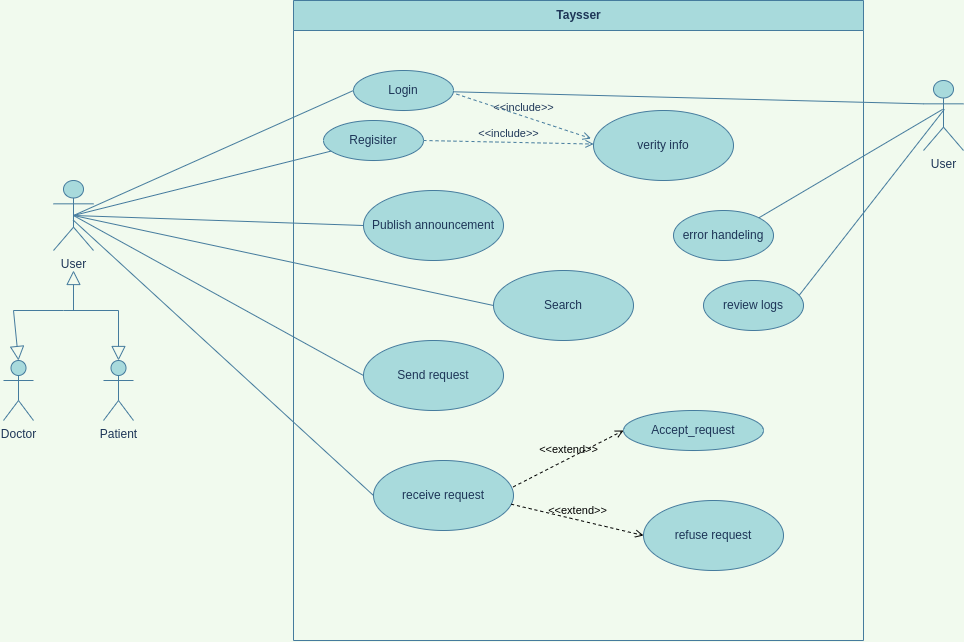

The diagram above was exported from draw.io. Its source (the exported page's mxGraphModel, read from the mxfile embedded in the PNG):
<mxGraphModel dx="1185" dy="732" grid="1" gridSize="10" guides="1" tooltips="1" connect="1" arrows="1" fold="1" page="1" pageScale="1" pageWidth="3300" pageHeight="4681" background="#F1FAEE" math="0" shadow="0">
  <root>
    <mxCell id="0" />
    <mxCell id="1" parent="0" />
    <mxCell id="Wfl1QuXrTU0DvNLlHVn4-1" value="Taysser" style="swimlane;fontStyle=1;align=center;horizontal=1;startSize=30;collapsible=0;html=1;fillColor=#A8DADC;strokeColor=#457B9D;fontColor=#1D3557;" parent="1" vertex="1">
      <mxGeometry x="360" y="60" width="570" height="640" as="geometry" />
    </mxCell>
    <mxCell id="Wfl1QuXrTU0DvNLlHVn4-5" value="Login" style="ellipse;whiteSpace=wrap;html=1;fillColor=#A8DADC;strokeColor=#457B9D;fontColor=#1D3557;" parent="Wfl1QuXrTU0DvNLlHVn4-1" vertex="1">
      <mxGeometry x="60" y="70" width="100" height="40" as="geometry" />
    </mxCell>
    <mxCell id="Wfl1QuXrTU0DvNLlHVn4-6" value="Publish announcement" style="ellipse;whiteSpace=wrap;html=1;fillColor=#A8DADC;strokeColor=#457B9D;fontColor=#1D3557;" parent="Wfl1QuXrTU0DvNLlHVn4-1" vertex="1">
      <mxGeometry x="70" y="190" width="140" height="70" as="geometry" />
    </mxCell>
    <mxCell id="Wfl1QuXrTU0DvNLlHVn4-7" value="Search" style="ellipse;whiteSpace=wrap;html=1;fillColor=#A8DADC;strokeColor=#457B9D;fontColor=#1D3557;" parent="Wfl1QuXrTU0DvNLlHVn4-1" vertex="1">
      <mxGeometry x="200" y="270" width="140" height="70" as="geometry" />
    </mxCell>
    <mxCell id="Wfl1QuXrTU0DvNLlHVn4-8" value="Send request" style="ellipse;whiteSpace=wrap;html=1;fillColor=#A8DADC;strokeColor=#457B9D;fontColor=#1D3557;" parent="Wfl1QuXrTU0DvNLlHVn4-1" vertex="1">
      <mxGeometry x="70" y="340" width="140" height="70" as="geometry" />
    </mxCell>
    <mxCell id="Wfl1QuXrTU0DvNLlHVn4-9" value="refuse request" style="ellipse;whiteSpace=wrap;html=1;fillColor=#A8DADC;strokeColor=#457B9D;fontColor=#1D3557;" parent="Wfl1QuXrTU0DvNLlHVn4-1" vertex="1">
      <mxGeometry x="350" y="500" width="140" height="70" as="geometry" />
    </mxCell>
    <mxCell id="Wfl1QuXrTU0DvNLlHVn4-10" value="Regisiter" style="ellipse;whiteSpace=wrap;html=1;fillColor=#A8DADC;strokeColor=#457B9D;fontColor=#1D3557;" parent="Wfl1QuXrTU0DvNLlHVn4-1" vertex="1">
      <mxGeometry x="30" y="120" width="100" height="40" as="geometry" />
    </mxCell>
    <mxCell id="Wfl1QuXrTU0DvNLlHVn4-12" value="verity info" style="ellipse;whiteSpace=wrap;html=1;fillColor=#A8DADC;strokeColor=#457B9D;fontColor=#1D3557;" parent="Wfl1QuXrTU0DvNLlHVn4-1" vertex="1">
      <mxGeometry x="300" y="110" width="140" height="70" as="geometry" />
    </mxCell>
    <mxCell id="Wfl1QuXrTU0DvNLlHVn4-17" value="Accept_request" style="ellipse;whiteSpace=wrap;html=1;fillColor=#A8DADC;strokeColor=#457B9D;fontColor=#1D3557;" parent="Wfl1QuXrTU0DvNLlHVn4-1" vertex="1">
      <mxGeometry x="330" y="410" width="140" height="40" as="geometry" />
    </mxCell>
    <mxCell id="Wfl1QuXrTU0DvNLlHVn4-34" value="&amp;lt;&amp;lt;include&amp;gt;&amp;gt;" style="edgeStyle=none;html=1;endArrow=open;verticalAlign=bottom;dashed=1;labelBackgroundColor=none;rounded=0;exitX=1.03;exitY=0.59;exitDx=0;exitDy=0;exitPerimeter=0;entryX=-0.018;entryY=0.4;entryDx=0;entryDy=0;strokeColor=#457B9D;fontColor=#1D3557;entryPerimeter=0;" parent="Wfl1QuXrTU0DvNLlHVn4-1" source="Wfl1QuXrTU0DvNLlHVn4-5" target="Wfl1QuXrTU0DvNLlHVn4-12" edge="1">
      <mxGeometry width="160" relative="1" as="geometry">
        <mxPoint x="190" y="120" as="sourcePoint" />
        <mxPoint x="350" y="120" as="targetPoint" />
      </mxGeometry>
    </mxCell>
    <mxCell id="vx4-SlaXy3jWXxvG1l1z-6" value="receive request" style="ellipse;whiteSpace=wrap;html=1;fillColor=#A8DADC;strokeColor=#457B9D;fontColor=#1D3557;" vertex="1" parent="Wfl1QuXrTU0DvNLlHVn4-1">
      <mxGeometry x="80" y="460" width="140" height="70" as="geometry" />
    </mxCell>
    <mxCell id="vx4-SlaXy3jWXxvG1l1z-7" value="&amp;lt;&amp;lt;extend&amp;gt;&amp;gt;" style="html=1;verticalAlign=bottom;labelBackgroundColor=none;endArrow=open;endFill=0;dashed=1;rounded=0;exitX=0.998;exitY=0.377;exitDx=0;exitDy=0;exitPerimeter=0;entryX=0;entryY=0.5;entryDx=0;entryDy=0;" edge="1" parent="Wfl1QuXrTU0DvNLlHVn4-1" source="vx4-SlaXy3jWXxvG1l1z-6" target="Wfl1QuXrTU0DvNLlHVn4-17">
      <mxGeometry width="160" relative="1" as="geometry">
        <mxPoint x="210" y="470" as="sourcePoint" />
        <mxPoint x="310" y="460" as="targetPoint" />
      </mxGeometry>
    </mxCell>
    <mxCell id="vx4-SlaXy3jWXxvG1l1z-8" value="&amp;lt;&amp;lt;extend&amp;gt;&amp;gt;" style="html=1;verticalAlign=bottom;labelBackgroundColor=none;endArrow=open;endFill=0;dashed=1;rounded=0;exitX=0.983;exitY=0.624;exitDx=0;exitDy=0;exitPerimeter=0;entryX=0;entryY=0.5;entryDx=0;entryDy=0;" edge="1" parent="Wfl1QuXrTU0DvNLlHVn4-1" source="vx4-SlaXy3jWXxvG1l1z-6" target="Wfl1QuXrTU0DvNLlHVn4-9">
      <mxGeometry width="160" relative="1" as="geometry">
        <mxPoint x="229.72000000000003" y="496.3900000000001" as="sourcePoint" />
        <mxPoint x="340.00000000000455" y="440" as="targetPoint" />
      </mxGeometry>
    </mxCell>
    <mxCell id="vx4-SlaXy3jWXxvG1l1z-3" value="&amp;lt;&amp;lt;include&amp;gt;&amp;gt;" style="edgeStyle=none;html=1;endArrow=open;verticalAlign=bottom;dashed=1;labelBackgroundColor=none;rounded=0;exitX=1;exitY=0.5;exitDx=0;exitDy=0;strokeColor=#457B9D;fontColor=#1D3557;" edge="1" parent="Wfl1QuXrTU0DvNLlHVn4-1" source="Wfl1QuXrTU0DvNLlHVn4-10" target="Wfl1QuXrTU0DvNLlHVn4-12">
      <mxGeometry width="160" relative="1" as="geometry">
        <mxPoint x="136" y="113" as="sourcePoint" />
        <mxPoint x="330.2568848375595" y="170.37469546413854" as="targetPoint" />
      </mxGeometry>
    </mxCell>
    <mxCell id="vx4-SlaXy3jWXxvG1l1z-12" value="error handeling" style="ellipse;whiteSpace=wrap;html=1;fillColor=#A8DADC;strokeColor=#457B9D;fontColor=#1D3557;" vertex="1" parent="Wfl1QuXrTU0DvNLlHVn4-1">
      <mxGeometry x="380" y="210" width="100" height="50" as="geometry" />
    </mxCell>
    <mxCell id="vx4-SlaXy3jWXxvG1l1z-15" value="review logs" style="ellipse;whiteSpace=wrap;html=1;fillColor=#A8DADC;strokeColor=#457B9D;fontColor=#1D3557;" vertex="1" parent="Wfl1QuXrTU0DvNLlHVn4-1">
      <mxGeometry x="410" y="280" width="100" height="50" as="geometry" />
    </mxCell>
    <mxCell id="Wfl1QuXrTU0DvNLlHVn4-19" value="User" style="shape=umlActor;html=1;verticalLabelPosition=bottom;verticalAlign=top;align=center;fillColor=#A8DADC;strokeColor=#457B9D;fontColor=#1D3557;" parent="1" vertex="1">
      <mxGeometry x="120" y="240" width="40" height="70" as="geometry" />
    </mxCell>
    <mxCell id="Wfl1QuXrTU0DvNLlHVn4-22" value="" style="edgeStyle=none;html=1;endArrow=none;verticalAlign=bottom;rounded=0;exitX=0.5;exitY=0.5;exitDx=0;exitDy=0;exitPerimeter=0;entryX=0;entryY=0.5;entryDx=0;entryDy=0;labelBackgroundColor=#F1FAEE;strokeColor=#457B9D;fontColor=#1D3557;" parent="1" source="Wfl1QuXrTU0DvNLlHVn4-19" target="Wfl1QuXrTU0DvNLlHVn4-5" edge="1">
      <mxGeometry width="160" relative="1" as="geometry">
        <mxPoint x="260" y="170" as="sourcePoint" />
        <mxPoint x="420" y="170" as="targetPoint" />
      </mxGeometry>
    </mxCell>
    <mxCell id="Wfl1QuXrTU0DvNLlHVn4-23" value="" style="edgeStyle=none;html=1;endArrow=none;verticalAlign=bottom;rounded=0;exitX=0.5;exitY=0.5;exitDx=0;exitDy=0;exitPerimeter=0;entryX=0;entryY=0.5;entryDx=0;entryDy=0;labelBackgroundColor=#F1FAEE;strokeColor=#457B9D;fontColor=#1D3557;" parent="1" source="Wfl1QuXrTU0DvNLlHVn4-19" target="Wfl1QuXrTU0DvNLlHVn4-6" edge="1">
      <mxGeometry width="160" relative="1" as="geometry">
        <mxPoint x="180" y="320" as="sourcePoint" />
        <mxPoint x="340" y="320" as="targetPoint" />
      </mxGeometry>
    </mxCell>
    <mxCell id="Wfl1QuXrTU0DvNLlHVn4-24" value="" style="edgeStyle=none;html=1;endArrow=none;verticalAlign=bottom;rounded=0;exitX=0.5;exitY=0.5;exitDx=0;exitDy=0;exitPerimeter=0;entryX=0;entryY=0.5;entryDx=0;entryDy=0;labelBackgroundColor=#F1FAEE;strokeColor=#457B9D;fontColor=#1D3557;" parent="1" source="Wfl1QuXrTU0DvNLlHVn4-19" target="Wfl1QuXrTU0DvNLlHVn4-7" edge="1">
      <mxGeometry width="160" relative="1" as="geometry">
        <mxPoint x="240" y="370" as="sourcePoint" />
        <mxPoint x="400" y="370" as="targetPoint" />
      </mxGeometry>
    </mxCell>
    <mxCell id="Wfl1QuXrTU0DvNLlHVn4-25" value="" style="edgeStyle=none;html=1;endArrow=none;verticalAlign=bottom;rounded=0;exitX=0.5;exitY=0.5;exitDx=0;exitDy=0;exitPerimeter=0;entryX=0;entryY=0.5;entryDx=0;entryDy=0;labelBackgroundColor=#F1FAEE;strokeColor=#457B9D;fontColor=#1D3557;" parent="1" source="Wfl1QuXrTU0DvNLlHVn4-19" target="Wfl1QuXrTU0DvNLlHVn4-8" edge="1">
      <mxGeometry width="160" relative="1" as="geometry">
        <mxPoint x="280" y="400" as="sourcePoint" />
        <mxPoint x="440" y="400" as="targetPoint" />
      </mxGeometry>
    </mxCell>
    <mxCell id="Wfl1QuXrTU0DvNLlHVn4-37" value="Doctor" style="shape=umlActor;html=1;verticalLabelPosition=bottom;verticalAlign=top;align=center;fillColor=#A8DADC;strokeColor=#457B9D;fontColor=#1D3557;" parent="1" vertex="1">
      <mxGeometry x="70" y="420" width="30" height="60" as="geometry" />
    </mxCell>
    <mxCell id="Wfl1QuXrTU0DvNLlHVn4-38" value="Patient" style="shape=umlActor;html=1;verticalLabelPosition=bottom;verticalAlign=top;align=center;fillColor=#A8DADC;strokeColor=#457B9D;fontColor=#1D3557;" parent="1" vertex="1">
      <mxGeometry x="170" y="420" width="30" height="60" as="geometry" />
    </mxCell>
    <mxCell id="Wfl1QuXrTU0DvNLlHVn4-39" value="" style="edgeStyle=none;html=1;endArrow=block;endFill=0;endSize=12;verticalAlign=bottom;rounded=0;entryX=0.5;entryY=0;entryDx=0;entryDy=0;entryPerimeter=0;labelBackgroundColor=#F1FAEE;strokeColor=#457B9D;fontColor=#1D3557;" parent="1" target="Wfl1QuXrTU0DvNLlHVn4-38" edge="1">
      <mxGeometry width="160" relative="1" as="geometry">
        <mxPoint x="130" y="370" as="sourcePoint" />
        <mxPoint x="300" y="400" as="targetPoint" />
        <Array as="points">
          <mxPoint x="185" y="370" />
        </Array>
      </mxGeometry>
    </mxCell>
    <mxCell id="Wfl1QuXrTU0DvNLlHVn4-40" value="" style="edgeStyle=none;html=1;endArrow=block;endFill=0;endSize=12;verticalAlign=bottom;rounded=0;entryX=0.5;entryY=0;entryDx=0;entryDy=0;entryPerimeter=0;labelBackgroundColor=#F1FAEE;strokeColor=#457B9D;fontColor=#1D3557;" parent="1" target="Wfl1QuXrTU0DvNLlHVn4-37" edge="1">
      <mxGeometry width="160" relative="1" as="geometry">
        <mxPoint x="130" y="370" as="sourcePoint" />
        <mxPoint x="220" y="360" as="targetPoint" />
        <Array as="points">
          <mxPoint x="80" y="370" />
        </Array>
      </mxGeometry>
    </mxCell>
    <mxCell id="Wfl1QuXrTU0DvNLlHVn4-42" value="" style="edgeStyle=none;html=1;endArrow=block;endFill=0;endSize=12;verticalAlign=bottom;rounded=0;labelBackgroundColor=#F1FAEE;strokeColor=#457B9D;fontColor=#1D3557;" parent="1" edge="1">
      <mxGeometry width="160" relative="1" as="geometry">
        <mxPoint x="140" y="370" as="sourcePoint" />
        <mxPoint x="140" y="330" as="targetPoint" />
      </mxGeometry>
    </mxCell>
    <mxCell id="vx4-SlaXy3jWXxvG1l1z-2" value="" style="edgeStyle=none;html=1;endArrow=none;verticalAlign=bottom;rounded=0;exitX=0.5;exitY=0.5;exitDx=0;exitDy=0;exitPerimeter=0;labelBackgroundColor=#F1FAEE;strokeColor=#457B9D;fontColor=#1D3557;" edge="1" parent="1" source="Wfl1QuXrTU0DvNLlHVn4-19" target="Wfl1QuXrTU0DvNLlHVn4-10">
      <mxGeometry width="160" relative="1" as="geometry">
        <mxPoint x="150" y="285.0000000000001" as="sourcePoint" />
        <mxPoint x="370.00000000000045" y="144.9999999999999" as="targetPoint" />
      </mxGeometry>
    </mxCell>
    <mxCell id="vx4-SlaXy3jWXxvG1l1z-5" value="" style="edgeStyle=none;html=1;endArrow=none;verticalAlign=bottom;rounded=0;exitX=0.492;exitY=0.565;exitDx=0;exitDy=0;exitPerimeter=0;labelBackgroundColor=#F1FAEE;strokeColor=#457B9D;fontColor=#1D3557;entryX=0;entryY=0.5;entryDx=0;entryDy=0;" edge="1" parent="1" source="Wfl1QuXrTU0DvNLlHVn4-19" target="vx4-SlaXy3jWXxvG1l1z-6">
      <mxGeometry width="160" relative="1" as="geometry">
        <mxPoint x="150" y="285.0000000000001" as="sourcePoint" />
        <mxPoint x="480" y="540" as="targetPoint" />
      </mxGeometry>
    </mxCell>
    <mxCell id="vx4-SlaXy3jWXxvG1l1z-9" value="User" style="shape=umlActor;html=1;verticalLabelPosition=bottom;verticalAlign=top;align=center;fillColor=#A8DADC;strokeColor=#457B9D;fontColor=#1D3557;" vertex="1" parent="1">
      <mxGeometry x="990" y="140" width="40" height="70" as="geometry" />
    </mxCell>
    <mxCell id="vx4-SlaXy3jWXxvG1l1z-11" value="" style="edgeStyle=none;html=1;endArrow=none;verticalAlign=bottom;rounded=0;entryX=0;entryY=0.3333333333333333;entryDx=0;entryDy=0;labelBackgroundColor=#F1FAEE;strokeColor=#457B9D;fontColor=#1D3557;entryPerimeter=0;" edge="1" parent="1" source="Wfl1QuXrTU0DvNLlHVn4-5" target="vx4-SlaXy3jWXxvG1l1z-9">
      <mxGeometry width="160" relative="1" as="geometry">
        <mxPoint x="570" y="69.99999999999989" as="sourcePoint" />
        <mxPoint x="990" y="160" as="targetPoint" />
      </mxGeometry>
    </mxCell>
    <mxCell id="vx4-SlaXy3jWXxvG1l1z-14" value="" style="edgeStyle=none;html=1;endArrow=none;verticalAlign=bottom;rounded=0;entryX=0.479;entryY=0.412;entryDx=0;entryDy=0;labelBackgroundColor=#F1FAEE;strokeColor=#457B9D;fontColor=#1D3557;entryPerimeter=0;exitX=1;exitY=0;exitDx=0;exitDy=0;" edge="1" parent="1" source="vx4-SlaXy3jWXxvG1l1z-12" target="vx4-SlaXy3jWXxvG1l1z-9">
      <mxGeometry width="160" relative="1" as="geometry">
        <mxPoint x="529.8975870458091" y="161.27942530886673" as="sourcePoint" />
        <mxPoint x="1000" y="173.33333333333326" as="targetPoint" />
      </mxGeometry>
    </mxCell>
    <mxCell id="vx4-SlaXy3jWXxvG1l1z-16" value="" style="edgeStyle=none;html=1;endArrow=none;verticalAlign=bottom;rounded=0;entryX=0.521;entryY=0.412;entryDx=0;entryDy=0;labelBackgroundColor=#F1FAEE;strokeColor=#457B9D;fontColor=#1D3557;entryPerimeter=0;exitX=0.958;exitY=0.293;exitDx=0;exitDy=0;exitPerimeter=0;" edge="1" parent="1" source="vx4-SlaXy3jWXxvG1l1z-15" target="vx4-SlaXy3jWXxvG1l1z-9">
      <mxGeometry width="160" relative="1" as="geometry">
        <mxPoint x="849.9953390593274" y="358.482330470336" as="sourcePoint" />
        <mxPoint x="1033.8000000000004" y="249.99999999999991" as="targetPoint" />
      </mxGeometry>
    </mxCell>
  </root>
</mxGraphModel>